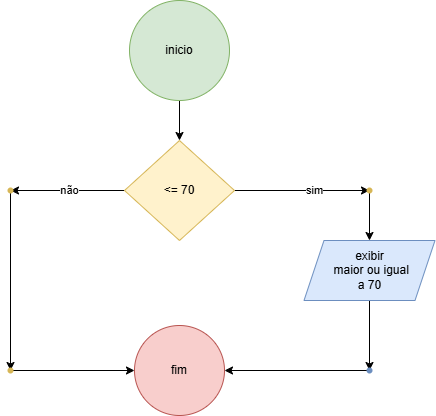

The diagram above was exported from draw.io. Its source (the exported page's mxGraphModel, read from the mxfile embedded in the PNG):
<mxGraphModel dx="1050" dy="557" grid="1" gridSize="10" guides="1" tooltips="1" connect="1" arrows="1" fold="1" page="1" pageScale="1" pageWidth="827" pageHeight="1169" math="0" shadow="0">
  <root>
    <mxCell id="0" />
    <mxCell id="1" parent="0" />
    <mxCell id="C504aFmghNULr1pKe-0x-8" value="" style="edgeStyle=orthogonalEdgeStyle;rounded=0;orthogonalLoop=1;jettySize=auto;html=1;" edge="1" parent="1" source="C504aFmghNULr1pKe-0x-1" target="C504aFmghNULr1pKe-0x-7">
      <mxGeometry relative="1" as="geometry" />
    </mxCell>
    <mxCell id="C504aFmghNULr1pKe-0x-10" value="sim" style="edgeLabel;html=1;align=center;verticalAlign=middle;resizable=0;points=[];" vertex="1" connectable="0" parent="C504aFmghNULr1pKe-0x-8">
      <mxGeometry x="0.1674" y="1" relative="1" as="geometry">
        <mxPoint as="offset" />
      </mxGeometry>
    </mxCell>
    <mxCell id="C504aFmghNULr1pKe-0x-12" value="" style="edgeStyle=orthogonalEdgeStyle;rounded=0;orthogonalLoop=1;jettySize=auto;html=1;" edge="1" parent="1" source="C504aFmghNULr1pKe-0x-1" target="C504aFmghNULr1pKe-0x-11">
      <mxGeometry relative="1" as="geometry" />
    </mxCell>
    <mxCell id="C504aFmghNULr1pKe-0x-22" value="não" style="edgeLabel;html=1;align=center;verticalAlign=middle;resizable=0;points=[];" vertex="1" connectable="0" parent="C504aFmghNULr1pKe-0x-12">
      <mxGeometry x="-0.014" y="-1" relative="1" as="geometry">
        <mxPoint as="offset" />
      </mxGeometry>
    </mxCell>
    <mxCell id="C504aFmghNULr1pKe-0x-1" value="&amp;lt;= 70" style="rhombus;whiteSpace=wrap;html=1;fillColor=#fff2cc;strokeColor=#d6b656;" vertex="1" parent="1">
      <mxGeometry x="354" y="160" width="110" height="100" as="geometry" />
    </mxCell>
    <mxCell id="C504aFmghNULr1pKe-0x-3" value="" style="edgeStyle=orthogonalEdgeStyle;rounded=0;orthogonalLoop=1;jettySize=auto;html=1;" edge="1" parent="1" source="C504aFmghNULr1pKe-0x-2" target="C504aFmghNULr1pKe-0x-1">
      <mxGeometry relative="1" as="geometry" />
    </mxCell>
    <mxCell id="C504aFmghNULr1pKe-0x-2" value="inicio" style="ellipse;whiteSpace=wrap;html=1;aspect=fixed;fillColor=#d5e8d4;strokeColor=#82b366;" vertex="1" parent="1">
      <mxGeometry x="359" y="20" width="100" height="100" as="geometry" />
    </mxCell>
    <mxCell id="C504aFmghNULr1pKe-0x-20" value="" style="edgeStyle=orthogonalEdgeStyle;rounded=0;orthogonalLoop=1;jettySize=auto;html=1;" edge="1" parent="1" source="C504aFmghNULr1pKe-0x-6" target="C504aFmghNULr1pKe-0x-19">
      <mxGeometry relative="1" as="geometry" />
    </mxCell>
    <mxCell id="C504aFmghNULr1pKe-0x-6" value="exibir&lt;div&gt;&amp;nbsp;maior ou igual&lt;div&gt;a 70&lt;/div&gt;&lt;/div&gt;" style="shape=parallelogram;perimeter=parallelogramPerimeter;whiteSpace=wrap;html=1;fixedSize=1;fillColor=#dae8fc;strokeColor=#6c8ebf;" vertex="1" parent="1">
      <mxGeometry x="533.5" y="260" width="131" height="60" as="geometry" />
    </mxCell>
    <mxCell id="C504aFmghNULr1pKe-0x-9" value="" style="edgeStyle=orthogonalEdgeStyle;rounded=0;orthogonalLoop=1;jettySize=auto;html=1;" edge="1" parent="1" source="C504aFmghNULr1pKe-0x-7" target="C504aFmghNULr1pKe-0x-6">
      <mxGeometry relative="1" as="geometry" />
    </mxCell>
    <mxCell id="C504aFmghNULr1pKe-0x-7" value="" style="shape=waypoint;sketch=0;size=6;pointerEvents=1;points=[];fillColor=#fff2cc;resizable=0;rotatable=0;perimeter=centerPerimeter;snapToPoint=1;strokeColor=#d6b656;" vertex="1" parent="1">
      <mxGeometry x="589" y="200" width="20" height="20" as="geometry" />
    </mxCell>
    <mxCell id="C504aFmghNULr1pKe-0x-14" value="" style="edgeStyle=orthogonalEdgeStyle;rounded=0;orthogonalLoop=1;jettySize=auto;html=1;" edge="1" parent="1" source="C504aFmghNULr1pKe-0x-11" target="C504aFmghNULr1pKe-0x-13">
      <mxGeometry relative="1" as="geometry" />
    </mxCell>
    <mxCell id="C504aFmghNULr1pKe-0x-11" value="" style="shape=waypoint;sketch=0;size=6;pointerEvents=1;points=[];fillColor=#fff2cc;resizable=0;rotatable=0;perimeter=centerPerimeter;snapToPoint=1;strokeColor=#d6b656;" vertex="1" parent="1">
      <mxGeometry x="230" y="200" width="20" height="20" as="geometry" />
    </mxCell>
    <mxCell id="C504aFmghNULr1pKe-0x-17" value="" style="edgeStyle=orthogonalEdgeStyle;rounded=0;orthogonalLoop=1;jettySize=auto;html=1;" edge="1" parent="1" source="C504aFmghNULr1pKe-0x-13" target="C504aFmghNULr1pKe-0x-16">
      <mxGeometry relative="1" as="geometry" />
    </mxCell>
    <mxCell id="C504aFmghNULr1pKe-0x-13" value="" style="shape=waypoint;sketch=0;size=6;pointerEvents=1;points=[];fillColor=#fff2cc;resizable=0;rotatable=0;perimeter=centerPerimeter;snapToPoint=1;strokeColor=#d6b656;" vertex="1" parent="1">
      <mxGeometry x="230" y="380" width="20" height="20" as="geometry" />
    </mxCell>
    <mxCell id="C504aFmghNULr1pKe-0x-16" value="fim" style="ellipse;whiteSpace=wrap;html=1;aspect=fixed;fillColor=#f8cecc;strokeColor=#b85450;" vertex="1" parent="1">
      <mxGeometry x="364" y="345" width="90" height="90" as="geometry" />
    </mxCell>
    <mxCell id="C504aFmghNULr1pKe-0x-21" value="" style="edgeStyle=orthogonalEdgeStyle;rounded=0;orthogonalLoop=1;jettySize=auto;html=1;" edge="1" parent="1" source="C504aFmghNULr1pKe-0x-19" target="C504aFmghNULr1pKe-0x-16">
      <mxGeometry relative="1" as="geometry" />
    </mxCell>
    <mxCell id="C504aFmghNULr1pKe-0x-19" value="" style="shape=waypoint;sketch=0;size=6;pointerEvents=1;points=[];fillColor=#dae8fc;resizable=0;rotatable=0;perimeter=centerPerimeter;snapToPoint=1;strokeColor=#6c8ebf;" vertex="1" parent="1">
      <mxGeometry x="589" y="380" width="20" height="20" as="geometry" />
    </mxCell>
  </root>
</mxGraphModel>